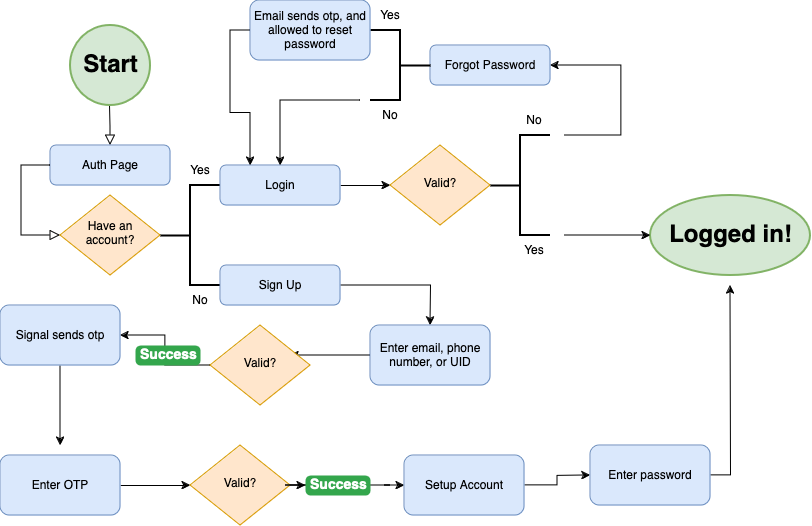

The diagram above was exported from draw.io. Its source (the exported page's mxGraphModel, read from the mxfile embedded in the PNG):
<mxGraphModel dx="954" dy="614" grid="1" gridSize="10" guides="1" tooltips="1" connect="1" arrows="1" fold="1" page="1" pageScale="1" pageWidth="827" pageHeight="1169" math="0" shadow="0">
  <root>
    <mxCell id="WIyWlLk6GJQsqaUBKTNV-0" />
    <mxCell id="WIyWlLk6GJQsqaUBKTNV-1" parent="WIyWlLk6GJQsqaUBKTNV-0" />
    <mxCell id="tLAa4-oBROdeahtazEGl-29" value="" style="edgeStyle=orthogonalEdgeStyle;rounded=0;html=1;jettySize=auto;orthogonalLoop=1;fontSize=11;endArrow=block;endFill=0;endSize=8;strokeWidth=1;shadow=0;labelBackgroundColor=none;exitX=0.5;exitY=1;exitDx=0;exitDy=0;" edge="1" parent="WIyWlLk6GJQsqaUBKTNV-1">
      <mxGeometry x="-0.3204" y="7" relative="1" as="geometry">
        <mxPoint as="offset" />
        <mxPoint x="119.5" y="120" as="sourcePoint" />
        <mxPoint x="120" y="160" as="targetPoint" />
      </mxGeometry>
    </mxCell>
    <mxCell id="tLAa4-oBROdeahtazEGl-32" value="" style="strokeWidth=2;html=1;shape=mxgraph.flowchart.start_2;whiteSpace=wrap;fillColor=#d5e8d4;strokeColor=#82b366;" vertex="1" parent="WIyWlLk6GJQsqaUBKTNV-1">
      <mxGeometry x="80" y="40" width="80" height="80" as="geometry" />
    </mxCell>
    <mxCell id="tLAa4-oBROdeahtazEGl-33" value="Start" style="text;strokeColor=none;fillColor=none;html=1;fontSize=24;fontStyle=1;verticalAlign=middle;align=center;" vertex="1" parent="WIyWlLk6GJQsqaUBKTNV-1">
      <mxGeometry x="70" y="60" width="100" height="40" as="geometry" />
    </mxCell>
    <mxCell id="tLAa4-oBROdeahtazEGl-34" value="Auth Page" style="rounded=1;whiteSpace=wrap;html=1;fontSize=12;glass=0;strokeWidth=1;shadow=0;fillColor=#dae8fc;strokeColor=#6c8ebf;" vertex="1" parent="WIyWlLk6GJQsqaUBKTNV-1">
      <mxGeometry x="60" y="160" width="120" height="40" as="geometry" />
    </mxCell>
    <mxCell id="tLAa4-oBROdeahtazEGl-35" value="" style="edgeStyle=orthogonalEdgeStyle;rounded=0;html=1;jettySize=auto;orthogonalLoop=1;fontSize=11;endArrow=block;endFill=0;endSize=8;strokeWidth=1;shadow=0;labelBackgroundColor=none;exitX=0;exitY=0.5;exitDx=0;exitDy=0;entryX=0;entryY=0.5;entryDx=0;entryDy=0;" edge="1" parent="WIyWlLk6GJQsqaUBKTNV-1" source="tLAa4-oBROdeahtazEGl-34" target="tLAa4-oBROdeahtazEGl-36">
      <mxGeometry x="-0.3204" y="7" relative="1" as="geometry">
        <mxPoint as="offset" />
        <mxPoint x="30" y="180" as="sourcePoint" />
        <mxPoint x="60" y="250" as="targetPoint" />
        <Array as="points">
          <mxPoint x="31" y="180" />
          <mxPoint x="31" y="250" />
        </Array>
      </mxGeometry>
    </mxCell>
    <mxCell id="tLAa4-oBROdeahtazEGl-36" value="Have an account?" style="rhombus;whiteSpace=wrap;html=1;shadow=0;fontFamily=Helvetica;fontSize=12;align=center;strokeWidth=1;spacing=6;spacingTop=-4;fillColor=#ffe6cc;strokeColor=#d79b00;" vertex="1" parent="WIyWlLk6GJQsqaUBKTNV-1">
      <mxGeometry x="70" y="210" width="100" height="80" as="geometry" />
    </mxCell>
    <mxCell id="tLAa4-oBROdeahtazEGl-37" value="" style="strokeWidth=2;html=1;shape=mxgraph.flowchart.annotation_2;align=left;labelPosition=right;pointerEvents=1;" vertex="1" parent="WIyWlLk6GJQsqaUBKTNV-1">
      <mxGeometry x="170" y="200" width="60" height="100" as="geometry" />
    </mxCell>
    <mxCell id="tLAa4-oBROdeahtazEGl-38" value="Yes" style="text;html=1;align=center;verticalAlign=middle;whiteSpace=wrap;rounded=0;" vertex="1" parent="WIyWlLk6GJQsqaUBKTNV-1">
      <mxGeometry x="180" y="170" width="60" height="30" as="geometry" />
    </mxCell>
    <mxCell id="tLAa4-oBROdeahtazEGl-39" value="No" style="text;html=1;align=center;verticalAlign=middle;whiteSpace=wrap;rounded=0;" vertex="1" parent="WIyWlLk6GJQsqaUBKTNV-1">
      <mxGeometry x="180" y="300" width="60" height="30" as="geometry" />
    </mxCell>
    <mxCell id="tLAa4-oBROdeahtazEGl-58" style="edgeStyle=orthogonalEdgeStyle;rounded=0;orthogonalLoop=1;jettySize=auto;html=1;exitX=1;exitY=0.5;exitDx=0;exitDy=0;" edge="1" parent="WIyWlLk6GJQsqaUBKTNV-1" source="tLAa4-oBROdeahtazEGl-40">
      <mxGeometry relative="1" as="geometry">
        <mxPoint x="440" y="340" as="targetPoint" />
      </mxGeometry>
    </mxCell>
    <mxCell id="tLAa4-oBROdeahtazEGl-40" value="Sign Up" style="rounded=1;whiteSpace=wrap;html=1;fontSize=12;glass=0;strokeWidth=1;shadow=0;fillColor=#dae8fc;strokeColor=#6c8ebf;" vertex="1" parent="WIyWlLk6GJQsqaUBKTNV-1">
      <mxGeometry x="230" y="280" width="120" height="40" as="geometry" />
    </mxCell>
    <mxCell id="tLAa4-oBROdeahtazEGl-45" style="edgeStyle=orthogonalEdgeStyle;rounded=0;orthogonalLoop=1;jettySize=auto;html=1;exitX=1;exitY=0.5;exitDx=0;exitDy=0;entryX=0;entryY=0.5;entryDx=0;entryDy=0;" edge="1" parent="WIyWlLk6GJQsqaUBKTNV-1" source="tLAa4-oBROdeahtazEGl-41" target="tLAa4-oBROdeahtazEGl-42">
      <mxGeometry relative="1" as="geometry" />
    </mxCell>
    <mxCell id="tLAa4-oBROdeahtazEGl-41" value="Login" style="rounded=1;whiteSpace=wrap;html=1;fontSize=12;glass=0;strokeWidth=1;shadow=0;fillColor=#dae8fc;strokeColor=#6c8ebf;" vertex="1" parent="WIyWlLk6GJQsqaUBKTNV-1">
      <mxGeometry x="230" y="180" width="120" height="40" as="geometry" />
    </mxCell>
    <mxCell id="tLAa4-oBROdeahtazEGl-42" value="Valid?" style="rhombus;whiteSpace=wrap;html=1;shadow=0;fontFamily=Helvetica;fontSize=12;align=center;strokeWidth=1;spacing=6;spacingTop=-4;fillColor=#ffe6cc;strokeColor=#d79b00;" vertex="1" parent="WIyWlLk6GJQsqaUBKTNV-1">
      <mxGeometry x="400" y="160" width="100" height="80" as="geometry" />
    </mxCell>
    <mxCell id="tLAa4-oBROdeahtazEGl-46" value="" style="strokeWidth=2;html=1;shape=mxgraph.flowchart.annotation_2;align=left;labelPosition=right;pointerEvents=1;" vertex="1" parent="WIyWlLk6GJQsqaUBKTNV-1">
      <mxGeometry x="500" y="150" width="60" height="100" as="geometry" />
    </mxCell>
    <mxCell id="tLAa4-oBROdeahtazEGl-47" value="Yes" style="text;html=1;align=center;verticalAlign=middle;whiteSpace=wrap;rounded=0;" vertex="1" parent="WIyWlLk6GJQsqaUBKTNV-1">
      <mxGeometry x="514" y="250" width="60" height="30" as="geometry" />
    </mxCell>
    <mxCell id="tLAa4-oBROdeahtazEGl-49" style="edgeStyle=orthogonalEdgeStyle;rounded=0;orthogonalLoop=1;jettySize=auto;html=1;exitX=1;exitY=1;exitDx=0;exitDy=0;" edge="1" parent="WIyWlLk6GJQsqaUBKTNV-1" source="tLAa4-oBROdeahtazEGl-48">
      <mxGeometry relative="1" as="geometry">
        <mxPoint x="560" y="80" as="targetPoint" />
        <Array as="points">
          <mxPoint x="631" y="150" />
        </Array>
      </mxGeometry>
    </mxCell>
    <mxCell id="tLAa4-oBROdeahtazEGl-48" value="No" style="text;html=1;align=center;verticalAlign=middle;whiteSpace=wrap;rounded=0;" vertex="1" parent="WIyWlLk6GJQsqaUBKTNV-1">
      <mxGeometry x="514" y="120" width="60" height="30" as="geometry" />
    </mxCell>
    <mxCell id="tLAa4-oBROdeahtazEGl-50" value="Forgot Password" style="rounded=1;whiteSpace=wrap;html=1;fontSize=12;glass=0;strokeWidth=1;shadow=0;fillColor=#dae8fc;strokeColor=#6c8ebf;" vertex="1" parent="WIyWlLk6GJQsqaUBKTNV-1">
      <mxGeometry x="440" y="60" width="120" height="40" as="geometry" />
    </mxCell>
    <mxCell id="tLAa4-oBROdeahtazEGl-51" value="" style="strokeWidth=2;html=1;shape=mxgraph.flowchart.annotation_2;align=left;labelPosition=right;pointerEvents=1;direction=west;" vertex="1" parent="WIyWlLk6GJQsqaUBKTNV-1">
      <mxGeometry x="380" y="45" width="60" height="70" as="geometry" />
    </mxCell>
    <mxCell id="tLAa4-oBROdeahtazEGl-54" style="edgeStyle=orthogonalEdgeStyle;rounded=0;orthogonalLoop=1;jettySize=auto;html=1;exitX=0;exitY=0;exitDx=0;exitDy=0;entryX=0.5;entryY=0;entryDx=0;entryDy=0;" edge="1" parent="WIyWlLk6GJQsqaUBKTNV-1" source="tLAa4-oBROdeahtazEGl-52" target="tLAa4-oBROdeahtazEGl-41">
      <mxGeometry relative="1" as="geometry">
        <Array as="points">
          <mxPoint x="290" y="115" />
        </Array>
      </mxGeometry>
    </mxCell>
    <mxCell id="tLAa4-oBROdeahtazEGl-52" value="No" style="text;html=1;align=center;verticalAlign=middle;whiteSpace=wrap;rounded=0;" vertex="1" parent="WIyWlLk6GJQsqaUBKTNV-1">
      <mxGeometry x="370" y="115" width="60" height="30" as="geometry" />
    </mxCell>
    <mxCell id="tLAa4-oBROdeahtazEGl-53" value="Yes" style="text;html=1;align=center;verticalAlign=middle;whiteSpace=wrap;rounded=0;" vertex="1" parent="WIyWlLk6GJQsqaUBKTNV-1">
      <mxGeometry x="370" y="15" width="60" height="30" as="geometry" />
    </mxCell>
    <mxCell id="tLAa4-oBROdeahtazEGl-55" value="" style="strokeWidth=2;html=1;shape=mxgraph.flowchart.start_2;whiteSpace=wrap;fillColor=#d5e8d4;strokeColor=#82b366;" vertex="1" parent="WIyWlLk6GJQsqaUBKTNV-1">
      <mxGeometry x="660" y="210" width="160" height="80" as="geometry" />
    </mxCell>
    <mxCell id="tLAa4-oBROdeahtazEGl-56" value="Logged in!" style="text;strokeColor=none;fillColor=none;html=1;fontSize=24;fontStyle=1;verticalAlign=middle;align=center;" vertex="1" parent="WIyWlLk6GJQsqaUBKTNV-1">
      <mxGeometry x="690" y="230" width="100" height="40" as="geometry" />
    </mxCell>
    <mxCell id="tLAa4-oBROdeahtazEGl-57" style="edgeStyle=orthogonalEdgeStyle;rounded=0;orthogonalLoop=1;jettySize=auto;html=1;exitX=1;exitY=0;exitDx=0;exitDy=0;entryX=0;entryY=0.5;entryDx=0;entryDy=0;entryPerimeter=0;" edge="1" parent="WIyWlLk6GJQsqaUBKTNV-1" source="tLAa4-oBROdeahtazEGl-47" target="tLAa4-oBROdeahtazEGl-55">
      <mxGeometry relative="1" as="geometry">
        <Array as="points">
          <mxPoint x="600" y="250" />
          <mxPoint x="600" y="250" />
        </Array>
      </mxGeometry>
    </mxCell>
    <mxCell id="tLAa4-oBROdeahtazEGl-60" style="edgeStyle=orthogonalEdgeStyle;rounded=0;orthogonalLoop=1;jettySize=auto;html=1;" edge="1" parent="WIyWlLk6GJQsqaUBKTNV-1" source="tLAa4-oBROdeahtazEGl-59">
      <mxGeometry relative="1" as="geometry">
        <mxPoint x="300" y="370" as="targetPoint" />
      </mxGeometry>
    </mxCell>
    <mxCell id="tLAa4-oBROdeahtazEGl-59" value="Enter email, phone number, or UID" style="rounded=1;whiteSpace=wrap;html=1;fontSize=12;glass=0;strokeWidth=1;shadow=0;fillColor=#dae8fc;strokeColor=#6c8ebf;" vertex="1" parent="WIyWlLk6GJQsqaUBKTNV-1">
      <mxGeometry x="380" y="340" width="120" height="60" as="geometry" />
    </mxCell>
    <mxCell id="tLAa4-oBROdeahtazEGl-64" style="edgeStyle=orthogonalEdgeStyle;rounded=0;orthogonalLoop=1;jettySize=auto;html=1;exitX=0;exitY=0.5;exitDx=0;exitDy=0;entryX=1;entryY=0.5;entryDx=0;entryDy=0;" edge="1" parent="WIyWlLk6GJQsqaUBKTNV-1" source="tLAa4-oBROdeahtazEGl-62" target="tLAa4-oBROdeahtazEGl-63">
      <mxGeometry relative="1" as="geometry" />
    </mxCell>
    <mxCell id="tLAa4-oBROdeahtazEGl-62" value="Valid?" style="rhombus;whiteSpace=wrap;html=1;shadow=0;fontFamily=Helvetica;fontSize=12;align=center;strokeWidth=1;spacing=6;spacingTop=-4;fillColor=#ffe6cc;strokeColor=#d79b00;" vertex="1" parent="WIyWlLk6GJQsqaUBKTNV-1">
      <mxGeometry x="220" y="340" width="100" height="80" as="geometry" />
    </mxCell>
    <mxCell id="tLAa4-oBROdeahtazEGl-66" style="edgeStyle=orthogonalEdgeStyle;rounded=0;orthogonalLoop=1;jettySize=auto;html=1;" edge="1" parent="WIyWlLk6GJQsqaUBKTNV-1" source="tLAa4-oBROdeahtazEGl-63">
      <mxGeometry relative="1" as="geometry">
        <mxPoint x="70" y="460" as="targetPoint" />
      </mxGeometry>
    </mxCell>
    <mxCell id="tLAa4-oBROdeahtazEGl-63" value="Signal sends otp" style="rounded=1;whiteSpace=wrap;html=1;fontSize=12;glass=0;strokeWidth=1;shadow=0;fillColor=#dae8fc;strokeColor=#6c8ebf;" vertex="1" parent="WIyWlLk6GJQsqaUBKTNV-1">
      <mxGeometry x="10" y="320" width="120" height="60" as="geometry" />
    </mxCell>
    <mxCell id="tLAa4-oBROdeahtazEGl-68" style="edgeStyle=orthogonalEdgeStyle;rounded=0;orthogonalLoop=1;jettySize=auto;html=1;exitX=1;exitY=0.5;exitDx=0;exitDy=0;entryX=0;entryY=0.5;entryDx=0;entryDy=0;" edge="1" parent="WIyWlLk6GJQsqaUBKTNV-1" source="tLAa4-oBROdeahtazEGl-67" target="tLAa4-oBROdeahtazEGl-69">
      <mxGeometry relative="1" as="geometry">
        <mxPoint x="210" y="490" as="targetPoint" />
      </mxGeometry>
    </mxCell>
    <mxCell id="tLAa4-oBROdeahtazEGl-67" value="Enter OTP" style="rounded=1;whiteSpace=wrap;html=1;fontSize=12;glass=0;strokeWidth=1;shadow=0;fillColor=#dae8fc;strokeColor=#6c8ebf;" vertex="1" parent="WIyWlLk6GJQsqaUBKTNV-1">
      <mxGeometry x="10" y="470" width="120" height="60" as="geometry" />
    </mxCell>
    <mxCell id="tLAa4-oBROdeahtazEGl-70" style="edgeStyle=orthogonalEdgeStyle;rounded=0;orthogonalLoop=1;jettySize=auto;html=1;entryX=0;entryY=0.5;entryDx=0;entryDy=0;" edge="1" parent="WIyWlLk6GJQsqaUBKTNV-1" source="tLAa4-oBROdeahtazEGl-83" target="tLAa4-oBROdeahtazEGl-72">
      <mxGeometry relative="1" as="geometry">
        <mxPoint x="410" y="490" as="targetPoint" />
      </mxGeometry>
    </mxCell>
    <mxCell id="tLAa4-oBROdeahtazEGl-69" value="Valid?" style="rhombus;whiteSpace=wrap;html=1;shadow=0;fontFamily=Helvetica;fontSize=12;align=center;strokeWidth=1;spacing=6;spacingTop=-4;fillColor=#ffe6cc;strokeColor=#d79b00;" vertex="1" parent="WIyWlLk6GJQsqaUBKTNV-1">
      <mxGeometry x="200" y="460" width="100" height="80" as="geometry" />
    </mxCell>
    <mxCell id="tLAa4-oBROdeahtazEGl-73" style="edgeStyle=orthogonalEdgeStyle;rounded=0;orthogonalLoop=1;jettySize=auto;html=1;" edge="1" parent="WIyWlLk6GJQsqaUBKTNV-1" source="tLAa4-oBROdeahtazEGl-72">
      <mxGeometry relative="1" as="geometry">
        <mxPoint x="600" y="490" as="targetPoint" />
      </mxGeometry>
    </mxCell>
    <mxCell id="tLAa4-oBROdeahtazEGl-72" value="Setup Account" style="rounded=1;whiteSpace=wrap;html=1;fontSize=12;glass=0;strokeWidth=1;shadow=0;fillColor=#dae8fc;strokeColor=#6c8ebf;" vertex="1" parent="WIyWlLk6GJQsqaUBKTNV-1">
      <mxGeometry x="414" y="470" width="120" height="60" as="geometry" />
    </mxCell>
    <mxCell id="tLAa4-oBROdeahtazEGl-85" style="edgeStyle=orthogonalEdgeStyle;rounded=0;orthogonalLoop=1;jettySize=auto;html=1;" edge="1" parent="WIyWlLk6GJQsqaUBKTNV-1" source="tLAa4-oBROdeahtazEGl-74">
      <mxGeometry relative="1" as="geometry">
        <mxPoint x="740" y="300" as="targetPoint" />
      </mxGeometry>
    </mxCell>
    <mxCell id="tLAa4-oBROdeahtazEGl-74" value="Enter password" style="rounded=1;whiteSpace=wrap;html=1;fontSize=12;glass=0;strokeWidth=1;shadow=0;fillColor=#dae8fc;strokeColor=#6c8ebf;" vertex="1" parent="WIyWlLk6GJQsqaUBKTNV-1">
      <mxGeometry x="600" y="460" width="120" height="60" as="geometry" />
    </mxCell>
    <mxCell id="tLAa4-oBROdeahtazEGl-80" value="Success" style="html=1;shadow=0;dashed=0;shape=mxgraph.bootstrap.rrect;rSize=5;strokeColor=none;strokeWidth=1;fillColor=#33A64C;fontColor=#FFFFFF;whiteSpace=wrap;align=left;verticalAlign=middle;spacingLeft=0;fontStyle=1;fontSize=14;spacing=5;" vertex="1" parent="WIyWlLk6GJQsqaUBKTNV-1">
      <mxGeometry x="145" y="360" width="65" height="20" as="geometry" />
    </mxCell>
    <mxCell id="tLAa4-oBROdeahtazEGl-84" value="" style="edgeStyle=orthogonalEdgeStyle;rounded=0;orthogonalLoop=1;jettySize=auto;html=1;entryX=0;entryY=0.5;entryDx=0;entryDy=0;" edge="1" parent="WIyWlLk6GJQsqaUBKTNV-1" source="tLAa4-oBROdeahtazEGl-69" target="tLAa4-oBROdeahtazEGl-83">
      <mxGeometry relative="1" as="geometry">
        <mxPoint x="414" y="500" as="targetPoint" />
        <mxPoint x="300" y="500" as="sourcePoint" />
      </mxGeometry>
    </mxCell>
    <mxCell id="tLAa4-oBROdeahtazEGl-83" value="Success" style="html=1;shadow=0;dashed=0;shape=mxgraph.bootstrap.rrect;rSize=5;strokeColor=none;strokeWidth=1;fillColor=#33A64C;fontColor=#FFFFFF;whiteSpace=wrap;align=left;verticalAlign=middle;spacingLeft=0;fontStyle=1;fontSize=14;spacing=5;" vertex="1" parent="WIyWlLk6GJQsqaUBKTNV-1">
      <mxGeometry x="315" y="490" width="65" height="20" as="geometry" />
    </mxCell>
    <mxCell id="tLAa4-oBROdeahtazEGl-87" style="edgeStyle=orthogonalEdgeStyle;rounded=0;orthogonalLoop=1;jettySize=auto;html=1;exitX=0;exitY=0.5;exitDx=0;exitDy=0;entryX=0.25;entryY=0;entryDx=0;entryDy=0;" edge="1" parent="WIyWlLk6GJQsqaUBKTNV-1" source="tLAa4-oBROdeahtazEGl-86" target="tLAa4-oBROdeahtazEGl-41">
      <mxGeometry relative="1" as="geometry" />
    </mxCell>
    <mxCell id="tLAa4-oBROdeahtazEGl-86" value="Email sends otp, and allowed to reset password" style="rounded=1;whiteSpace=wrap;html=1;fontSize=12;glass=0;strokeWidth=1;shadow=0;fillColor=#dae8fc;strokeColor=#6c8ebf;" vertex="1" parent="WIyWlLk6GJQsqaUBKTNV-1">
      <mxGeometry x="260" y="15" width="120" height="60" as="geometry" />
    </mxCell>
  </root>
</mxGraphModel>